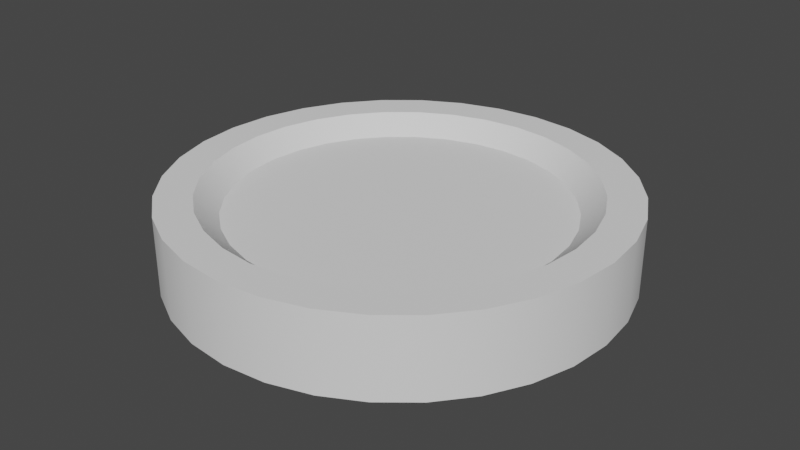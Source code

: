 # Source: 3DAsset.blend  (saved by Blender 3.6.11; exported with 4.5.12 LTS)
import bpy
from mathutils import Matrix  # noqa: F401  (used for matrix-valued properties, if any)

bpy.ops.wm.read_factory_settings(use_empty=True)
scene = bpy.context.scene
scene.name = 'Scene'

# ---- collections
col_collection = bpy.data.collections.new('Collection'); scene.collection.children.link(col_collection)

# ---- node groups
ng_auto_smooth = bpy.data.node_groups.new('Auto Smooth', 'GeometryNodeTree')
_s = ng_auto_smooth.interface.new_socket(name='Geometry', in_out='OUTPUT', socket_type='NodeSocketGeometry')
_s = ng_auto_smooth.interface.new_socket(name='Geometry', in_out='INPUT', socket_type='NodeSocketGeometry')
_s = ng_auto_smooth.interface.new_socket(name='Angle', in_out='INPUT', socket_type='NodeSocketFloat')
_s.subtype = 'ANGLE'
_s.min_value = 0.0
_s.max_value = 3.142
ng_auto_smooth.is_modifier = True
_N = ng_auto_smooth.nodes; _L = ng_auto_smooth.links
n0 = _N.new('NodeGroupOutput'); n0.name = 'Group Output'; n0.location = (480, -100)
n1 = _N.new('NodeGroupInput'); n1.name = 'Group Input'; n1.location = (-420, -300)
n2 = _N.new('NodeGroupInput'); n2.name = 'Group Input.001'; n2.location = (-60, -100)
n3 = _N.new('GeometryNodeSetShadeSmooth'); n3.name = 'Set Shade Smooth'; n3.location = (120, -100)
n3.domain = 'EDGE'
n4 = _N.new('GeometryNodeSetShadeSmooth'); n4.name = 'Set Shade Smooth.001'; n4.location = (300, -100)
n5 = _N.new('GeometryNodeInputMeshEdgeAngle'); n5.name = 'Edge Angle'; n5.location = (-420, -220)
n6 = _N.new('GeometryNodeInputEdgeSmooth'); n6.name = 'Is Edge Smooth'; n6.location = (-60, -160)
n7 = _N.new('GeometryNodeInputShadeSmooth'); n7.name = 'Is Face Smooth'; n7.location = (-240, -340)
n8 = _N.new('FunctionNodeBooleanMath'); n8.name = 'Boolean Math'; n8.location = (-60, -220)
n9 = _N.new('FunctionNodeCompare'); n9.name = 'Compare'; n9.location = (-240, -180)
n9.operation = 'LESS_EQUAL'
_L.new(n5.outputs[0], n9.inputs[0])
_L.new(n4.outputs[0], n0.inputs[0])
_L.new(n1.outputs[1], n9.inputs[1])
_L.new(n9.outputs[0], n8.inputs[0])
_L.new(n7.outputs[0], n8.inputs[1])
_L.new(n2.outputs[0], n3.inputs[0])
_L.new(n6.outputs[0], n3.inputs[1])
_L.new(n3.outputs[0], n4.inputs[0])
_L.new(n8.outputs[0], n3.inputs[2])
n0.is_active_output = True

# ---- world
world_world = bpy.data.worlds.new('World'); scene.world = world_world
world_world.use_nodes = True; world_world.node_tree.nodes.clear()
_N = world_world.node_tree.nodes; _L = world_world.node_tree.links
n0 = _N.new('ShaderNodeOutputWorld'); n0.name = 'World Output'; n0.location = (300, 300)
n1 = _N.new('ShaderNodeBackground'); n1.name = 'Background'; n1.location = (10, 300)
n1.inputs[0].default_value = (0.05088, 0.05088, 0.05088, 1.0)
_L.new(n1.outputs[0], n0.inputs[0])
n0.is_active_output = True
world_world.color = (0.05088, 0.05088, 0.05088)
world_world.use_sun_shadow = False
world_world.sun_shadow_jitter_overblur = 0.0

# ---- meshes
me_cylinder = bpy.data.meshes.new('Cylinder')
me_cylinder.from_pydata([(0.0, 0.8391, -0.1762), (0.0, 0.8391, 0.1762), (0.1637, 0.823, -0.1762), (0.1637, 0.823, 0.1762), (0.3211, 0.7752, -0.1762), (0.3211, 0.7752, 0.1762), (0.4662, 0.6977, -0.1762), (0.4662, 0.6977, 0.1762), (0.5933, 0.5933, -0.1762), (0.5933, 0.5933, 0.1762), (0.6977, 0.4662, -0.1762), (0.6977, 0.4662, 0.1762), (0.7752, 0.3211, -0.1762), (0.7752, 0.3211, 0.1762), (0.823, 0.1637, -0.1762), (0.823, 0.1637, 0.1762), (0.8391, 0.0, -0.1762), (0.8391, 0.0, 0.1762), (0.823, -0.1637, -0.1762), (0.823, -0.1637, 0.1762), (0.7752, -0.3211, -0.1762), (0.7752, -0.3211, 0.1762), (0.6977, -0.4662, -0.1762), (0.6977, -0.4662, 0.1762), (0.5933, -0.5933, -0.1762), (0.5933, -0.5933, 0.1762), (0.4662, -0.6977, -0.1762), (0.4662, -0.6977, 0.1762), (0.3211, -0.7752, -0.1762), (0.3211, -0.7752, 0.1762), (0.1637, -0.823, -0.1762), (0.1637, -0.823, 0.1762), (0.0, -0.8391, -0.1762), (0.0, -0.8391, 0.1762), (-0.1637, -0.823, -0.1762), (-0.1637, -0.823, 0.1762), (-0.3211, -0.7752, -0.1762), (-0.3211, -0.7752, 0.1762), (-0.4662, -0.6977, -0.1762), (-0.4662, -0.6977, 0.1762), (-0.5933, -0.5933, -0.1762), (-0.5933, -0.5933, 0.1762), (-0.6977, -0.4662, -0.1762), (-0.6977, -0.4662, 0.1762), (-0.7752, -0.3211, -0.1762), (-0.7752, -0.3211, 0.1762), (-0.823, -0.1637, -0.1762), (-0.823, -0.1637, 0.1762), (-0.8391, 0.0, -0.1762), (-0.8391, 0.0, 0.1762), (-0.823, 0.1637, -0.1762), (-0.823, 0.1637, 0.1762), (-0.7752, 0.3211, -0.1762), (-0.7752, 0.3211, 0.1762), (-0.6977, 0.4662, -0.1762), (-0.6977, 0.4662, 0.1762), (-0.5933, 0.5933, -0.1762), (-0.5933, 0.5933, 0.1762), (-0.4662, 0.6977, -0.1762), (-0.4662, 0.6977, 0.1762), (-0.3211, 0.7752, -0.1762), (-0.3211, 0.7752, 0.1762), (-0.1637, 0.823, -0.1762), (-0.1637, 0.823, 0.1762), (0.0, 1.0, -0.1762), (0.1951, 0.9808, -0.1762), (0.1951, 0.9808, 0.1762), (0.0, 1.0, 0.1762), (0.3827, 0.9239, -0.1762), (0.3827, 0.9239, 0.1762), (0.5556, 0.8315, -0.1762), (0.5556, 0.8315, 0.1762), (0.7071, 0.7071, -0.1762), (0.7071, 0.7071, 0.1762), (0.8315, 0.5556, -0.1762), (0.8315, 0.5556, 0.1762), (0.9239, 0.3827, -0.1762), (0.9239, 0.3827, 0.1762), (0.9808, 0.1951, -0.1762), (0.9808, 0.1951, 0.1762), (1.0, 0.0, -0.1762), (1.0, 0.0, 0.1762), (0.9808, -0.1951, -0.1762), (0.9808, -0.1951, 0.1762), (0.9239, -0.3827, -0.1762), (0.9239, -0.3827, 0.1762), (0.8315, -0.5556, -0.1762), (0.8315, -0.5556, 0.1762), (0.7071, -0.7071, -0.1762), (0.7071, -0.7071, 0.1762), (0.5556, -0.8315, -0.1762), (0.5556, -0.8315, 0.1762), (0.3827, -0.9239, -0.1762), (0.3827, -0.9239, 0.1762), (0.1951, -0.9808, -0.1762), (0.1951, -0.9808, 0.1762), (0.0, -1.0, -0.1762), (0.0, -1.0, 0.1762), (-0.1951, -0.9808, -0.1762), (-0.1951, -0.9808, 0.1762), (-0.3827, -0.9239, -0.1762), (-0.3827, -0.9239, 0.1762), (-0.5556, -0.8315, -0.1762), (-0.5556, -0.8315, 0.1762), (-0.7071, -0.7071, -0.1762), (-0.7071, -0.7071, 0.1762), (-0.8315, -0.5556, -0.1762), (-0.8315, -0.5556, 0.1762), (-0.9239, -0.3827, -0.1762), (-0.9239, -0.3827, 0.1762), (-0.9808, -0.1951, -0.1762), (-0.9808, -0.1951, 0.1762), (-1.0, 0.0, -0.1762), (-1.0, 0.0, 0.1762), (-0.9808, 0.1951, -0.1762), (-0.9808, 0.1951, 0.1762), (-0.9239, 0.3827, -0.1762), (-0.9239, 0.3827, 0.1762), (-0.8315, 0.5556, -0.1762), (-0.8315, 0.5556, 0.1762), (-0.7071, 0.7071, -0.1762), (-0.7071, 0.7071, 0.1762), (-0.5556, 0.8315, -0.1762), (-0.5556, 0.8315, 0.1762), (-0.3827, 0.9239, -0.1762), (-0.3827, 0.9239, 0.1762), (-0.1951, 0.9808, -0.1762), (-0.1951, 0.9808, 0.1762), (6.026e-10, 0.7404, -0.08927), (0.1444, 0.7262, -0.08927), (0.1444, 0.7262, 0.08927), (6.026e-10, 0.7404, 0.08927), (0.2833, 0.684, -0.08927), (0.2833, 0.684, 0.08927), (0.4113, 0.6156, -0.08927), (0.4113, 0.6156, 0.08927), (0.5235, 0.5235, -0.08927), (0.5235, 0.5235, 0.08927), (0.6156, 0.4113, -0.08927), (0.6156, 0.4113, 0.08927), (0.684, 0.2833, -0.08927), (0.684, 0.2833, 0.08927), (0.7262, 0.1444, -0.08927), (0.7262, 0.1444, 0.08927), (0.7404, 8.765e-10, -0.08927), (0.7404, 8.765e-10, 0.08927), (0.7262, -0.1444, -0.08927), (0.7262, -0.1444, 0.08927), (0.684, -0.2833, -0.08927), (0.684, -0.2833, 0.08927), (0.6156, -0.4113, -0.08927), (0.6156, -0.4113, 0.08927), (0.5235, -0.5235, -0.08927), (0.5235, -0.5235, 0.08927), (0.4113, -0.6156, -0.08927), (0.4113, -0.6156, 0.08927), (0.2833, -0.684, -0.08927), (0.2833, -0.684, 0.08927), (0.1444, -0.7262, -0.08927), (0.1444, -0.7262, 0.08927), (6.026e-10, -0.7404, -0.08927), (6.026e-10, -0.7404, 0.08927), (-0.1444, -0.7262, -0.08927), (-0.1444, -0.7262, 0.08927), (-0.2833, -0.684, -0.08927), (-0.2833, -0.684, 0.08927), (-0.4113, -0.6156, -0.08927), (-0.4113, -0.6156, 0.08927), (-0.5235, -0.5235, -0.08927), (-0.5235, -0.5235, 0.08927), (-0.6156, -0.4113, -0.08927), (-0.6156, -0.4113, 0.08927), (-0.684, -0.2833, -0.08927), (-0.684, -0.2833, 0.08927), (-0.7262, -0.1444, -0.08927), (-0.7262, -0.1444, 0.08927), (-0.7404, 8.765e-10, -0.08927), (-0.7404, 8.765e-10, 0.08927), (-0.7262, 0.1444, -0.08927), (-0.7262, 0.1444, 0.08927), (-0.684, 0.2833, -0.08927), (-0.684, 0.2833, 0.08927), (-0.6156, 0.4113, -0.08927), (-0.6156, 0.4113, 0.08927), (-0.5235, 0.5235, -0.08927), (-0.5235, 0.5235, 0.08927), (-0.4113, 0.6156, -0.08927), (-0.4113, 0.6156, 0.08927), (-0.2833, 0.684, -0.08927), (-0.2833, 0.684, 0.08927), (-0.1444, 0.7262, -0.08927), (-0.1444, 0.7262, 0.08927)], [], [(64, 67, 66, 65), (65, 66, 69, 68), (68, 69, 71, 70), (70, 71, 73, 72), (72, 73, 75, 74), (74, 75, 77, 76), (76, 77, 79, 78), (78, 79, 81, 80), (80, 81, 83, 82), (82, 83, 85, 84), (84, 85, 87, 86), (86, 87, 89, 88), (88, 89, 91, 90), (90, 91, 93, 92), (92, 93, 95, 94), (94, 95, 97, 96), (96, 97, 99, 98), (98, 99, 101, 100), (100, 101, 103, 102), (102, 103, 105, 104), (104, 105, 107, 106), (106, 107, 109, 108), (108, 109, 111, 110), (110, 111, 113, 112), (112, 113, 115, 114), (114, 115, 117, 116), (116, 117, 119, 118), (118, 119, 121, 120), (120, 121, 123, 122), (122, 123, 125, 124), (55, 53, 181, 183), (124, 125, 127, 126), (126, 127, 67, 64), (0, 2, 129, 128), (2, 0, 64, 65), (1, 3, 66, 67), (4, 2, 65, 68), (3, 5, 69, 66), (6, 4, 68, 70), (5, 7, 71, 69), (8, 6, 70, 72), (7, 9, 73, 71), (10, 8, 72, 74), (9, 11, 75, 73), (12, 10, 74, 76), (11, 13, 77, 75), (14, 12, 76, 78), (13, 15, 79, 77), (16, 14, 78, 80), (15, 17, 81, 79), (18, 16, 80, 82), (17, 19, 83, 81), (20, 18, 82, 84), (19, 21, 85, 83), (22, 20, 84, 86), (21, 23, 87, 85), (24, 22, 86, 88), (23, 25, 89, 87), (26, 24, 88, 90), (25, 27, 91, 89), (28, 26, 90, 92), (27, 29, 93, 91), (30, 28, 92, 94), (29, 31, 95, 93), (32, 30, 94, 96), (31, 33, 97, 95), (34, 32, 96, 98), (33, 35, 99, 97), (36, 34, 98, 100), (35, 37, 101, 99), (38, 36, 100, 102), (37, 39, 103, 101), (40, 38, 102, 104), (39, 41, 105, 103), (42, 40, 104, 106), (41, 43, 107, 105), (44, 42, 106, 108), (43, 45, 109, 107), (46, 44, 108, 110), (45, 47, 111, 109), (48, 46, 110, 112), (47, 49, 113, 111), (50, 48, 112, 114), (49, 51, 115, 113), (52, 50, 114, 116), (51, 53, 117, 115), (54, 52, 116, 118), (53, 55, 119, 117), (56, 54, 118, 120), (55, 57, 121, 119), (58, 56, 120, 122), (57, 59, 123, 121), (60, 58, 122, 124), (59, 61, 125, 123), (62, 60, 124, 126), (61, 63, 127, 125), (0, 62, 126, 64), (63, 1, 67, 127), (130, 131, 191, 189, 187, 185, 183, 181, 179, 177, 175, 173, 171, 169, 167, 165, 163, 161, 159, 157, 155, 153, 151, 149, 147, 145, 143, 141, 139, 137, 135, 133), (128, 129, 132, 134, 136, 138, 140, 142, 144, 146, 148, 150, 152, 154, 156, 158, 160, 162, 164, 166, 168, 170, 172, 174, 176, 178, 180, 182, 184, 186, 188, 190), (29, 27, 155, 157), (3, 1, 131, 130), (54, 56, 184, 182), (28, 30, 158, 156), (2, 4, 132, 129), (57, 55, 183, 185), (31, 29, 157, 159), (5, 3, 130, 133), (56, 58, 186, 184), (30, 32, 160, 158), (4, 6, 134, 132), (59, 57, 185, 187), (33, 31, 159, 161), (7, 5, 133, 135), (58, 60, 188, 186), (32, 34, 162, 160), (6, 8, 136, 134), (61, 59, 187, 189), (35, 33, 161, 163), (9, 7, 135, 137), (60, 62, 190, 188), (34, 36, 164, 162), (8, 10, 138, 136), (63, 61, 189, 191), (37, 35, 163, 165), (11, 9, 137, 139), (62, 0, 128, 190), (36, 38, 166, 164), (10, 12, 140, 138), (1, 63, 191, 131), (39, 37, 165, 167), (13, 11, 139, 141), (38, 40, 168, 166), (12, 14, 142, 140), (41, 39, 167, 169), (15, 13, 141, 143), (40, 42, 170, 168), (14, 16, 144, 142), (43, 41, 169, 171), (17, 15, 143, 145), (42, 44, 172, 170), (16, 18, 146, 144), (45, 43, 171, 173), (19, 17, 145, 147), (44, 46, 174, 172), (18, 20, 148, 146), (47, 45, 173, 175), (21, 19, 147, 149), (46, 48, 176, 174), (20, 22, 150, 148), (49, 47, 175, 177), (23, 21, 149, 151), (48, 50, 178, 176), (22, 24, 152, 150), (51, 49, 177, 179), (25, 23, 151, 153), (50, 52, 180, 178), (24, 26, 154, 152), (53, 51, 179, 181), (27, 25, 153, 155), (52, 54, 182, 180), (26, 28, 156, 154)])
me_cylinder.polygons.foreach_set('use_smooth', [True] * 162)
_uv = me_cylinder.uv_layers.new(name='UVMap')
_uv.uv.foreach_set('vector', [1.0, 0.5, 1.0, 1.0, 0.9688, 1.0, 0.9688, 0.5, 0.9688, 0.5, 0.9688, 1.0, 0.9375, 1.0, 0.9375, 0.5, 0.9375, 0.5, 0.9375, 1.0, 0.9062, 1.0, 0.9062, 0.5, 0.9062, 0.5, 0.9062, 1.0, 0.875, 1.0, 0.875, 0.5, 0.875, 0.5, 0.875, 1.0, 0.8438, 1.0, 0.8438, 0.5, 0.8438, 0.5, 0.8438, 1.0, 0.8125, 1.0, 0.8125, 0.5, 0.8125, 0.5, 0.8125, 1.0, 0.7812, 1.0, 0.7812, 0.5, 0.7812, 0.5, 0.7812, 1.0, 0.75, 1.0, 0.75, 0.5, 0.75, 0.5, 0.75, 1.0, 0.7188, 1.0, 0.7188, 0.5, 0.7188, 0.5, 0.7188, 1.0, 0.6875, 1.0, 0.6875, 0.5, 0.6875, 0.5, 0.6875, 1.0, 0.6562, 1.0, 0.6562, 0.5, 0.6562, 0.5, 0.6562, 1.0, 0.625, 1.0, 0.625, 0.5, 0.625, 0.5, 0.625, 1.0, 0.5938, 1.0, 0.5938, 0.5, 0.5938, 0.5, 0.5938, 1.0, 0.5625, 1.0, 0.5625, 0.5, 0.5625, 0.5, 0.5625, 1.0, 0.5312, 1.0, 0.5312, 0.5, 0.5312, 0.5, 0.5312, 1.0, 0.5, 1.0, 0.5, 0.5, 0.5, 0.5, 0.5, 1.0, 0.4688, 1.0, 0.4688, 0.5, 0.4688, 0.5, 0.4688, 1.0, 0.4375, 1.0, 0.4375, 0.5, 0.4375, 0.5, 0.4375, 1.0, 0.4062, 1.0, 0.4062, 0.5, 0.4062, 0.5, 0.4062, 1.0, 0.375, 1.0, 0.375, 0.5, 0.375, 0.5, 0.375, 1.0, 0.3438, 1.0, 0.3438, 0.5, 0.3438, 0.5, 0.3438, 1.0, 0.3125, 1.0, 0.3125, 0.5, 0.3125, 0.5, 0.3125, 1.0, 0.2812, 1.0, 0.2812, 0.5, 0.2812, 0.5, 0.2812, 1.0, 0.25, 1.0, 0.25, 0.5, 0.25, 0.5, 0.25, 1.0, 0.2188, 1.0, 0.2188, 0.5, 0.2188, 0.5, 0.2188, 1.0, 0.1875, 1.0, 0.1875, 0.5, 0.1875, 0.5, 0.1875, 1.0, 0.1562, 1.0, 0.1562, 0.5, 0.1562, 0.5, 0.1562, 1.0, 0.125, 1.0, 0.125, 0.5, 0.125, 0.5, 0.125, 1.0, 0.09375, 1.0, 0.09375, 0.5, 0.09375, 0.5, 0.09375, 1.0, 0.0625, 1.0, 0.0625, 0.5, 0.08255, 0.3619, 0.06395, 0.3271, 0.06395, 0.3271, 0.08255, 0.3619, 0.0625, 0.5, 0.0625, 1.0, 0.03125, 1.0, 0.03125, 0.5, 0.03125, 0.5, 0.03125, 1.0, 0.0, 1.0, 0.0, 0.5, 0.75, 0.4514, 0.7893, 0.4475, 0.7893, 0.4475, 0.75, 0.4514, 0.7893, 0.4475, 0.75, 0.4514, 0.75, 0.49, 0.7968, 0.4854, 0.25, 0.4514, 0.2893, 0.4475, 0.2968, 0.4854, 0.25, 0.49, 0.8271, 0.4361, 0.7893, 0.4475, 0.7968, 0.4854, 0.8418, 0.4717, 0.2893, 0.4475, 0.3271, 0.4361, 0.3418, 0.4717, 0.2968, 0.4854, 0.8619, 0.4174, 0.8271, 0.4361, 0.8418, 0.4717, 0.8833, 0.4496, 0.3271, 0.4361, 0.3619, 0.4174, 0.3833, 0.4496, 0.3418, 0.4717, 0.8924, 0.3924, 0.8619, 0.4174, 0.8833, 0.4496, 0.9197, 0.4197, 0.3619, 0.4174, 0.3924, 0.3924, 0.4197, 0.4197, 0.3833, 0.4496, 0.9174, 0.3619, 0.8924, 0.3924, 0.9197, 0.4197, 0.9496, 0.3833, 0.3924, 0.3924, 0.4174, 0.3619, 0.4496, 0.3833, 0.4197, 0.4197, 0.9361, 0.3271, 0.9174, 0.3619, 0.9496, 0.3833, 0.9717, 0.3418, 0.4174, 0.3619, 0.4361, 0.3271, 0.4717, 0.3418, 0.4496, 0.3833, 0.9475, 0.2893, 0.9361, 0.3271, 0.9717, 0.3418, 0.9854, 0.2968, 0.4361, 0.3271, 0.4475, 0.2893, 0.4854, 0.2968, 0.4717, 0.3418, 0.9514, 0.25, 0.9475, 0.2893, 0.9854, 0.2968, 0.99, 0.25, 0.4475, 0.2893, 0.4514, 0.25, 0.49, 0.25, 0.4854, 0.2968, 0.9475, 0.2107, 0.9514, 0.25, 0.99, 0.25, 0.9854, 0.2032, 0.4514, 0.25, 0.4475, 0.2107, 0.4854, 0.2032, 0.49, 0.25, 0.9361, 0.1729, 0.9475, 0.2107, 0.9854, 0.2032, 0.9717, 0.1582, 0.4475, 0.2107, 0.4361, 0.1729, 0.4717, 0.1582, 0.4854, 0.2032, 0.9174, 0.1381, 0.9361, 0.1729, 0.9717, 0.1582, 0.9496, 0.1167, 0.4361, 0.1729, 0.4174, 0.1381, 0.4496, 0.1167, 0.4717, 0.1582, 0.8924, 0.1076, 0.9174, 0.1381, 0.9496, 0.1167, 0.9197, 0.08029, 0.4174, 0.1381, 0.3924, 0.1076, 0.4197, 0.08029, 0.4496, 0.1167, 0.8619, 0.08255, 0.8924, 0.1076, 0.9197, 0.08029, 0.8833, 0.05045, 0.3924, 0.1076, 0.3619, 0.08255, 0.3833, 0.05045, 0.4197, 0.08029, 0.8271, 0.06395, 0.8619, 0.08255, 0.8833, 0.05045, 0.8418, 0.02827, 0.3619, 0.08255, 0.3271, 0.06395, 0.3418, 0.02827, 0.3833, 0.05045, 0.7893, 0.05249, 0.8271, 0.06395, 0.8418, 0.02827, 0.7968, 0.01461, 0.3271, 0.06395, 0.2893, 0.05249, 0.2968, 0.01461, 0.3418, 0.02827, 0.75, 0.04862, 0.7893, 0.05249, 0.7968, 0.01461, 0.75, 0.01, 0.2893, 0.05249, 0.25, 0.04862, 0.25, 0.01, 0.2968, 0.01461, 0.7107, 0.05249, 0.75, 0.04862, 0.75, 0.01, 0.7032, 0.01461, 0.25, 0.04862, 0.2107, 0.05249, 0.2032, 0.01461, 0.25, 0.01, 0.6729, 0.06395, 0.7107, 0.05249, 0.7032, 0.01461, 0.6582, 0.02827, 0.2107, 0.05249, 0.1729, 0.06395, 0.1582, 0.02827, 0.2032, 0.01461, 0.6381, 0.08255, 0.6729, 0.06395, 0.6582, 0.02827, 0.6167, 0.05045, 0.1729, 0.06395, 0.1381, 0.08255, 0.1167, 0.05045, 0.1582, 0.02827, 0.6076, 0.1076, 0.6381, 0.08255, 0.6167, 0.05045, 0.5803, 0.08029, 0.1381, 0.08255, 0.1076, 0.1076, 0.08029, 0.08029, 0.1167, 0.05045, 0.5826, 0.1381, 0.6076, 0.1076, 0.5803, 0.08029, 0.5504, 0.1167, 0.1076, 0.1076, 0.08255, 0.1381, 0.05045, 0.1167, 0.08029, 0.08029, 0.5639, 0.1729, 0.5826, 0.1381, 0.5504, 0.1167, 0.5283, 0.1582, 0.08255, 0.1381, 0.06395, 0.1729, 0.02827, 0.1582, 0.05045, 0.1167, 0.5525, 0.2107, 0.5639, 0.1729, 0.5283, 0.1582, 0.5146, 0.2032, 0.06395, 0.1729, 0.05249, 0.2107, 0.01461, 0.2032, 0.02827, 0.1582, 0.5486, 0.25, 0.5525, 0.2107, 0.5146, 0.2032, 0.51, 0.25, 0.05249, 0.2107, 0.04862, 0.25, 0.01, 0.25, 0.01461, 0.2032, 0.5525, 0.2893, 0.5486, 0.25, 0.51, 0.25, 0.5146, 0.2968, 0.04862, 0.25, 0.05249, 0.2893, 0.01461, 0.2968, 0.01, 0.25, 0.5639, 0.3271, 0.5525, 0.2893, 0.5146, 0.2968, 0.5283, 0.3418, 0.05249, 0.2893, 0.06395, 0.3271, 0.02827, 0.3418, 0.01461, 0.2968, 0.5826, 0.3619, 0.5639, 0.3271, 0.5283, 0.3418, 0.5504, 0.3833, 0.06395, 0.3271, 0.08255, 0.3619, 0.05045, 0.3833, 0.02827, 0.3418, 0.6076, 0.3924, 0.5826, 0.3619, 0.5504, 0.3833, 0.5803, 0.4197, 0.08255, 0.3619, 0.1076, 0.3924, 0.08029, 0.4197, 0.05045, 0.3833, 0.6381, 0.4174, 0.6076, 0.3924, 0.5803, 0.4197, 0.6167, 0.4496, 0.1076, 0.3924, 0.1381, 0.4174, 0.1167, 0.4496, 0.08029, 0.4197, 0.6729, 0.4361, 0.6381, 0.4174, 0.6167, 0.4496, 0.6582, 0.4717, 0.1381, 0.4174, 0.1729, 0.4361, 0.1582, 0.4717, 0.1167, 0.4496, 0.7107, 0.4475, 0.6729, 0.4361, 0.6582, 0.4717, 0.7032, 0.4854, 0.1729, 0.4361, 0.2107, 0.4475, 0.2032, 0.4854, 0.1582, 0.4717, 0.75, 0.4514, 0.7107, 0.4475, 0.7032, 0.4854, 0.75, 0.49, 0.2107, 0.4475, 0.25, 0.4514, 0.25, 0.49, 0.2032, 0.4854, 0.2893, 0.4475, 0.25, 0.4514, 0.2107, 0.4475, 0.1729, 0.4361, 0.1381, 0.4174, 0.1076, 0.3924, 0.08255, 0.3619, 0.06395, 0.3271, 0.05249, 0.2893, 0.04862, 0.25, 0.05249, 0.2107, 0.06395, 0.1729, 0.08255, 0.1381, 0.1076, 0.1076, 0.1381, 0.08255, 0.1729, 0.06395, 0.2107, 0.05249, 0.25, 0.04862, 0.2893, 0.05249, 0.3271, 0.06395, 0.3619, 0.08255, 0.3924, 0.1076, 0.4174, 0.1381, 0.4361, 0.1729, 0.4475, 0.2107, 0.4514, 0.25, 0.4475, 0.2893, 0.4361, 0.3271, 0.4174, 0.3619, 0.3924, 0.3924, 0.3619, 0.4174, 0.3271, 0.4361, 0.75, 0.4514, 0.7893, 0.4475, 0.8271, 0.4361, 0.8619, 0.4174, 0.8924, 0.3924, 0.9174, 0.3619, 0.9361, 0.3271, 0.9475, 0.2893, 0.9514, 0.25, 0.9475, 0.2107, 0.9361, 0.1729, 0.9174, 0.1381, 0.8924, 0.1076, 0.8619, 0.08255, 0.8271, 0.06395, 0.7893, 0.05249, 0.75, 0.04862, 0.7107, 0.05249, 0.6729, 0.06395, 0.6381, 0.08255, 0.6076, 0.1076, 0.5826, 0.1381, 0.5639, 0.1729, 0.5525, 0.2107, 0.5486, 0.25, 0.5525, 0.2893, 0.5639, 0.3271, 0.5826, 0.3619, 0.6076, 0.3924, 0.6381, 0.4174, 0.6729, 0.4361, 0.7107, 0.4475, 0.3271, 0.06395, 0.3619, 0.08255, 0.3619, 0.08255, 0.3271, 0.06395, 0.2893, 0.4475, 0.25, 0.4514, 0.25, 0.4514, 0.2893, 0.4475, 0.5826, 0.3619, 0.6076, 0.3924, 0.6076, 0.3924, 0.5826, 0.3619, 0.8271, 0.06395, 0.7893, 0.05249, 0.7893, 0.05249, 0.8271, 0.06395, 0.7893, 0.4475, 0.8271, 0.4361, 0.8271, 0.4361, 0.7893, 0.4475, 0.1076, 0.3924, 0.08255, 0.3619, 0.08255, 0.3619, 0.1076, 0.3924, 0.2893, 0.05249, 0.3271, 0.06395, 0.3271, 0.06395, 0.2893, 0.05249, 0.3271, 0.4361, 0.2893, 0.4475, 0.2893, 0.4475, 0.3271, 0.4361, 0.6076, 0.3924, 0.6381, 0.4174, 0.6381, 0.4174, 0.6076, 0.3924, 0.7893, 0.05249, 0.75, 0.04862, 0.75, 0.04862, 0.7893, 0.05249, 0.8271, 0.4361, 0.8619, 0.4174, 0.8619, 0.4174, 0.8271, 0.4361, 0.1381, 0.4174, 0.1076, 0.3924, 0.1076, 0.3924, 0.1381, 0.4174, 0.25, 0.04862, 0.2893, 0.05249, 0.2893, 0.05249, 0.25, 0.04862, 0.3619, 0.4174, 0.3271, 0.4361, 0.3271, 0.4361, 0.3619, 0.4174, 0.6381, 0.4174, 0.6729, 0.4361, 0.6729, 0.4361, 0.6381, 0.4174, 0.75, 0.04862, 0.7107, 0.05249, 0.7107, 0.05249, 0.75, 0.04862, 0.8619, 0.4174, 0.8924, 0.3924, 0.8924, 0.3924, 0.8619, 0.4174, 0.1729, 0.4361, 0.1381, 0.4174, 0.1381, 0.4174, 0.1729, 0.4361, 0.2107, 0.05249, 0.25, 0.04862, 0.25, 0.04862, 0.2107, 0.05249, 0.3924, 0.3924, 0.3619, 0.4174, 0.3619, 0.4174, 0.3924, 0.3924, 0.6729, 0.4361, 0.7107, 0.4475, 0.7107, 0.4475, 0.6729, 0.4361, 0.7107, 0.05249, 0.6729, 0.06395, 0.6729, 0.06395, 0.7107, 0.05249, 0.8924, 0.3924, 0.9174, 0.3619, 0.9174, 0.3619, 0.8924, 0.3924, 0.2107, 0.4475, 0.1729, 0.4361, 0.1729, 0.4361, 0.2107, 0.4475, 0.1729, 0.06395, 0.2107, 0.05249, 0.2107, 0.05249, 0.1729, 0.06395, 0.4174, 0.3619, 0.3924, 0.3924, 0.3924, 0.3924, 0.4174, 0.3619, 0.7107, 0.4475, 0.75, 0.4514, 0.75, 0.4514, 0.7107, 0.4475, 0.6729, 0.06395, 0.6381, 0.08255, 0.6381, 0.08255, 0.6729, 0.06395, 0.9174, 0.3619, 0.9361, 0.3271, 0.9361, 0.3271, 0.9174, 0.3619, 0.25, 0.4514, 0.2107, 0.4475, 0.2107, 0.4475, 0.25, 0.4514, 0.1381, 0.08255, 0.1729, 0.06395, 0.1729, 0.06395, 0.1381, 0.08255, 0.4361, 0.3271, 0.4174, 0.3619, 0.4174, 0.3619, 0.4361, 0.3271, 0.6381, 0.08255, 0.6076, 0.1076, 0.6076, 0.1076, 0.6381, 0.08255, 0.9361, 0.3271, 0.9475, 0.2893, 0.9475, 0.2893, 0.9361, 0.3271, 0.1076, 0.1076, 0.1381, 0.08255, 0.1381, 0.08255, 0.1076, 0.1076, 0.4475, 0.2893, 0.4361, 0.3271, 0.4361, 0.3271, 0.4475, 0.2893, 0.6076, 0.1076, 0.5826, 0.1381, 0.5826, 0.1381, 0.6076, 0.1076, 0.9475, 0.2893, 0.9514, 0.25, 0.9514, 0.25, 0.9475, 0.2893, 0.08255, 0.1381, 0.1076, 0.1076, 0.1076, 0.1076, 0.08255, 0.1381, 0.4514, 0.25, 0.4475, 0.2893, 0.4475, 0.2893, 0.4514, 0.25, 0.5826, 0.1381, 0.5639, 0.1729, 0.5639, 0.1729, 0.5826, 0.1381, 0.9514, 0.25, 0.9475, 0.2107, 0.9475, 0.2107, 0.9514, 0.25, 0.06395, 0.1729, 0.08255, 0.1381, 0.08255, 0.1381, 0.06395, 0.1729, 0.4475, 0.2107, 0.4514, 0.25, 0.4514, 0.25, 0.4475, 0.2107, 0.5639, 0.1729, 0.5525, 0.2107, 0.5525, 0.2107, 0.5639, 0.1729, 0.9475, 0.2107, 0.9361, 0.1729, 0.9361, 0.1729, 0.9475, 0.2107, 0.05249, 0.2107, 0.06395, 0.1729, 0.06395, 0.1729, 0.05249, 0.2107, 0.4361, 0.1729, 0.4475, 0.2107, 0.4475, 0.2107, 0.4361, 0.1729, 0.5525, 0.2107, 0.5486, 0.25, 0.5486, 0.25, 0.5525, 0.2107, 0.9361, 0.1729, 0.9174, 0.1381, 0.9174, 0.1381, 0.9361, 0.1729, 0.04862, 0.25, 0.05249, 0.2107, 0.05249, 0.2107, 0.04862, 0.25, 0.4174, 0.1381, 0.4361, 0.1729, 0.4361, 0.1729, 0.4174, 0.1381, 0.5486, 0.25, 0.5525, 0.2893, 0.5525, 0.2893, 0.5486, 0.25, 0.9174, 0.1381, 0.8924, 0.1076, 0.8924, 0.1076, 0.9174, 0.1381, 0.05249, 0.2893, 0.04862, 0.25, 0.04862, 0.25, 0.05249, 0.2893, 0.3924, 0.1076, 0.4174, 0.1381, 0.4174, 0.1381, 0.3924, 0.1076, 0.5525, 0.2893, 0.5639, 0.3271, 0.5639, 0.3271, 0.5525, 0.2893, 0.8924, 0.1076, 0.8619, 0.08255, 0.8619, 0.08255, 0.8924, 0.1076, 0.06395, 0.3271, 0.05249, 0.2893, 0.05249, 0.2893, 0.06395, 0.3271, 0.3619, 0.08255, 0.3924, 0.1076, 0.3924, 0.1076, 0.3619, 0.08255, 0.5639, 0.3271, 0.5826, 0.3619, 0.5826, 0.3619, 0.5639, 0.3271, 0.8619, 0.08255, 0.8271, 0.06395, 0.8271, 0.06395, 0.8619, 0.08255])
me_cylinder.update()

# ---- objects
ob_coin = bpy.data.objects.new('Coin', me_cylinder)

# ---- transforms, parenting, visibility, modifiers, constraints
ob_coin.location = (0.0, 0.0, 0.0)
_m = ob_coin.modifiers.new('Auto Smooth', 'NODES')
_m.node_group = ng_auto_smooth
_gi = [s.identifier for s in ng_auto_smooth.interface.items_tree if s.item_type == 'SOCKET' and s.in_out == 'INPUT']
_m[_gi[1]] = 0.5236  # Angle

# ---- collection membership
col_collection.objects.link(ob_coin)

# ---- scene / render settings (as saved in the file)
scene.frame_start = 1; scene.frame_end = 250; scene.frame_set(1)
scene.render.engine = 'BLENDER_EEVEE_NEXT'
scene.cycles.sampling_pattern = 'TABULATED_SOBOL'
scene.view_settings.view_transform = 'Filmic'
bpy.context.view_layer.update()

# ---- added for rendering (the .blend has no active camera and no usable light): camera, sun
cam_auto = bpy.data.cameras.new('AutoCamera')
cam_auto.lens = 50.0
cam_auto.sensor_width = 36.0
cam_auto.clip_end = 1000.0
ob_auto_camera = bpy.data.objects.new('AutoCamera', cam_auto)
scene.collection.objects.link(ob_auto_camera)
ob_auto_camera.location = (2.63715, -3.16459, 2.10972)
ob_auto_camera.rotation_euler = (1.09748, -7.21219e-08, 0.694738)
scene.camera = ob_auto_camera
light_auto_sun = bpy.data.lights.new('AutoSun', 'SUN')
light_auto_sun.energy = 3.0
light_auto_sun.angle = 0.0523599
ob_auto_sun = bpy.data.objects.new('AutoSun', light_auto_sun)
scene.collection.objects.link(ob_auto_sun)
ob_auto_sun.rotation_euler = (0.872665, 0.174533, 0.523599)
bpy.context.view_layer.update()
